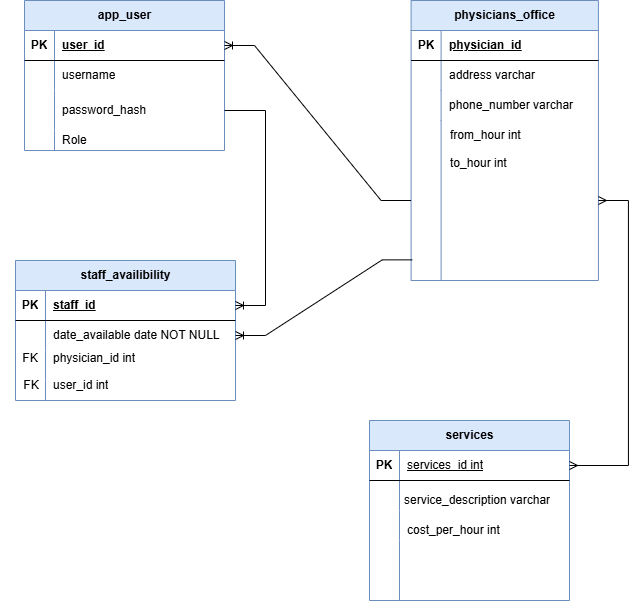

The diagram above was exported from draw.io. Its source (the exported page's mxGraphModel, read from the mxfile embedded in the PNG):
<mxGraphModel dx="1876" dy="455" grid="1" gridSize="10" guides="1" tooltips="1" connect="1" arrows="1" fold="1" page="1" pageScale="1" pageWidth="850" pageHeight="1100" math="0" shadow="0">
  <root>
    <mxCell id="0" />
    <mxCell id="1" parent="0" />
    <mxCell id="X8vxEiwcHwILAvhkqBFZ-37" value="app_user" style="shape=table;startSize=30;container=1;collapsible=1;childLayout=tableLayout;fixedRows=1;rowLines=0;fontStyle=1;align=center;resizeLast=1;html=1;fillColor=#dae8fc;strokeColor=#6c8ebf;" parent="1" vertex="1">
      <mxGeometry x="-675" y="310" width="200" height="150" as="geometry" />
    </mxCell>
    <mxCell id="X8vxEiwcHwILAvhkqBFZ-38" value="" style="shape=tableRow;horizontal=0;startSize=0;swimlaneHead=0;swimlaneBody=0;fillColor=none;collapsible=0;dropTarget=0;points=[[0,0.5],[1,0.5]];portConstraint=eastwest;top=0;left=0;right=0;bottom=1;" parent="X8vxEiwcHwILAvhkqBFZ-37" vertex="1">
      <mxGeometry y="30" width="200" height="30" as="geometry" />
    </mxCell>
    <mxCell id="X8vxEiwcHwILAvhkqBFZ-39" value="PK" style="shape=partialRectangle;connectable=0;fillColor=none;top=0;left=0;bottom=0;right=0;fontStyle=1;overflow=hidden;whiteSpace=wrap;html=1;" parent="X8vxEiwcHwILAvhkqBFZ-38" vertex="1">
      <mxGeometry width="30" height="30" as="geometry">
        <mxRectangle width="30" height="30" as="alternateBounds" />
      </mxGeometry>
    </mxCell>
    <mxCell id="X8vxEiwcHwILAvhkqBFZ-40" value="user_id" style="shape=partialRectangle;connectable=0;fillColor=none;top=0;left=0;bottom=0;right=0;align=left;spacingLeft=6;fontStyle=5;overflow=hidden;whiteSpace=wrap;html=1;" parent="X8vxEiwcHwILAvhkqBFZ-38" vertex="1">
      <mxGeometry x="30" width="170" height="30" as="geometry">
        <mxRectangle width="170" height="30" as="alternateBounds" />
      </mxGeometry>
    </mxCell>
    <mxCell id="X8vxEiwcHwILAvhkqBFZ-41" value="" style="shape=tableRow;horizontal=0;startSize=0;swimlaneHead=0;swimlaneBody=0;fillColor=none;collapsible=0;dropTarget=0;points=[[0,0.5],[1,0.5]];portConstraint=eastwest;top=0;left=0;right=0;bottom=0;" parent="X8vxEiwcHwILAvhkqBFZ-37" vertex="1">
      <mxGeometry y="60" width="200" height="30" as="geometry" />
    </mxCell>
    <mxCell id="X8vxEiwcHwILAvhkqBFZ-42" value="" style="shape=partialRectangle;connectable=0;fillColor=none;top=0;left=0;bottom=0;right=0;editable=1;overflow=hidden;whiteSpace=wrap;html=1;" parent="X8vxEiwcHwILAvhkqBFZ-41" vertex="1">
      <mxGeometry width="30" height="30" as="geometry">
        <mxRectangle width="30" height="30" as="alternateBounds" />
      </mxGeometry>
    </mxCell>
    <mxCell id="X8vxEiwcHwILAvhkqBFZ-43" value="username" style="shape=partialRectangle;connectable=0;fillColor=none;top=0;left=0;bottom=0;right=0;align=left;spacingLeft=6;overflow=hidden;whiteSpace=wrap;html=1;" parent="X8vxEiwcHwILAvhkqBFZ-41" vertex="1">
      <mxGeometry x="30" width="170" height="30" as="geometry">
        <mxRectangle width="170" height="30" as="alternateBounds" />
      </mxGeometry>
    </mxCell>
    <mxCell id="X8vxEiwcHwILAvhkqBFZ-44" value="" style="shape=tableRow;horizontal=0;startSize=0;swimlaneHead=0;swimlaneBody=0;fillColor=none;collapsible=0;dropTarget=0;points=[[0,0.5],[1,0.5]];portConstraint=eastwest;top=0;left=0;right=0;bottom=0;" parent="X8vxEiwcHwILAvhkqBFZ-37" vertex="1">
      <mxGeometry y="90" width="200" height="40" as="geometry" />
    </mxCell>
    <mxCell id="X8vxEiwcHwILAvhkqBFZ-45" value="" style="shape=partialRectangle;connectable=0;fillColor=none;top=0;left=0;bottom=0;right=0;editable=1;overflow=hidden;whiteSpace=wrap;html=1;" parent="X8vxEiwcHwILAvhkqBFZ-44" vertex="1">
      <mxGeometry width="30" height="40" as="geometry">
        <mxRectangle width="30" height="40" as="alternateBounds" />
      </mxGeometry>
    </mxCell>
    <mxCell id="X8vxEiwcHwILAvhkqBFZ-46" value="password_hash" style="shape=partialRectangle;connectable=0;fillColor=none;top=0;left=0;bottom=0;right=0;align=left;spacingLeft=6;overflow=hidden;whiteSpace=wrap;html=1;" parent="X8vxEiwcHwILAvhkqBFZ-44" vertex="1">
      <mxGeometry x="30" width="170" height="40" as="geometry">
        <mxRectangle width="170" height="40" as="alternateBounds" />
      </mxGeometry>
    </mxCell>
    <mxCell id="X8vxEiwcHwILAvhkqBFZ-47" value="" style="shape=tableRow;horizontal=0;startSize=0;swimlaneHead=0;swimlaneBody=0;fillColor=none;collapsible=0;dropTarget=0;points=[[0,0.5],[1,0.5]];portConstraint=eastwest;top=0;left=0;right=0;bottom=0;" parent="X8vxEiwcHwILAvhkqBFZ-37" vertex="1">
      <mxGeometry y="130" width="200" height="20" as="geometry" />
    </mxCell>
    <mxCell id="X8vxEiwcHwILAvhkqBFZ-48" value="" style="shape=partialRectangle;connectable=0;fillColor=none;top=0;left=0;bottom=0;right=0;editable=1;overflow=hidden;whiteSpace=wrap;html=1;" parent="X8vxEiwcHwILAvhkqBFZ-47" vertex="1">
      <mxGeometry width="30" height="20" as="geometry">
        <mxRectangle width="30" height="20" as="alternateBounds" />
      </mxGeometry>
    </mxCell>
    <mxCell id="X8vxEiwcHwILAvhkqBFZ-49" value="Role" style="shape=partialRectangle;connectable=0;fillColor=none;top=0;left=0;bottom=0;right=0;align=left;spacingLeft=6;overflow=hidden;whiteSpace=wrap;html=1;" parent="X8vxEiwcHwILAvhkqBFZ-47" vertex="1">
      <mxGeometry x="30" width="170" height="20" as="geometry">
        <mxRectangle width="170" height="20" as="alternateBounds" />
      </mxGeometry>
    </mxCell>
    <mxCell id="X8vxEiwcHwILAvhkqBFZ-63" value="staff_availibility" style="shape=table;startSize=30;container=1;collapsible=1;childLayout=tableLayout;fixedRows=1;rowLines=0;fontStyle=1;align=center;resizeLast=1;html=1;fillColor=#dae8fc;strokeColor=#6c8ebf;" parent="1" vertex="1">
      <mxGeometry x="-684" y="570" width="220" height="140" as="geometry" />
    </mxCell>
    <mxCell id="X8vxEiwcHwILAvhkqBFZ-64" value="" style="shape=tableRow;horizontal=0;startSize=0;swimlaneHead=0;swimlaneBody=0;fillColor=none;collapsible=0;dropTarget=0;points=[[0,0.5],[1,0.5]];portConstraint=eastwest;top=0;left=0;right=0;bottom=1;" parent="X8vxEiwcHwILAvhkqBFZ-63" vertex="1">
      <mxGeometry y="30" width="220" height="30" as="geometry" />
    </mxCell>
    <mxCell id="X8vxEiwcHwILAvhkqBFZ-65" value="PK" style="shape=partialRectangle;connectable=0;fillColor=none;top=0;left=0;bottom=0;right=0;fontStyle=1;overflow=hidden;whiteSpace=wrap;html=1;" parent="X8vxEiwcHwILAvhkqBFZ-64" vertex="1">
      <mxGeometry width="30" height="30" as="geometry">
        <mxRectangle width="30" height="30" as="alternateBounds" />
      </mxGeometry>
    </mxCell>
    <mxCell id="X8vxEiwcHwILAvhkqBFZ-66" value="staff_id" style="shape=partialRectangle;connectable=0;fillColor=none;top=0;left=0;bottom=0;right=0;align=left;spacingLeft=6;fontStyle=5;overflow=hidden;whiteSpace=wrap;html=1;" parent="X8vxEiwcHwILAvhkqBFZ-64" vertex="1">
      <mxGeometry x="30" width="190" height="30" as="geometry">
        <mxRectangle width="190" height="30" as="alternateBounds" />
      </mxGeometry>
    </mxCell>
    <mxCell id="X8vxEiwcHwILAvhkqBFZ-67" value="" style="shape=tableRow;horizontal=0;startSize=0;swimlaneHead=0;swimlaneBody=0;fillColor=none;collapsible=0;dropTarget=0;points=[[0,0.5],[1,0.5]];portConstraint=eastwest;top=0;left=0;right=0;bottom=0;" parent="X8vxEiwcHwILAvhkqBFZ-63" vertex="1">
      <mxGeometry y="60" width="220" height="30" as="geometry" />
    </mxCell>
    <mxCell id="X8vxEiwcHwILAvhkqBFZ-68" value="" style="shape=partialRectangle;connectable=0;fillColor=none;top=0;left=0;bottom=0;right=0;editable=1;overflow=hidden;whiteSpace=wrap;html=1;" parent="X8vxEiwcHwILAvhkqBFZ-67" vertex="1">
      <mxGeometry width="30" height="30" as="geometry">
        <mxRectangle width="30" height="30" as="alternateBounds" />
      </mxGeometry>
    </mxCell>
    <mxCell id="X8vxEiwcHwILAvhkqBFZ-69" value="date_available date NOT NULL&amp;nbsp;" style="shape=partialRectangle;connectable=0;fillColor=none;top=0;left=0;bottom=0;right=0;align=left;spacingLeft=6;overflow=hidden;whiteSpace=wrap;html=1;" parent="X8vxEiwcHwILAvhkqBFZ-67" vertex="1">
      <mxGeometry x="30" width="190" height="30" as="geometry">
        <mxRectangle width="190" height="30" as="alternateBounds" />
      </mxGeometry>
    </mxCell>
    <mxCell id="X8vxEiwcHwILAvhkqBFZ-70" value="" style="shape=tableRow;horizontal=0;startSize=0;swimlaneHead=0;swimlaneBody=0;fillColor=none;collapsible=0;dropTarget=0;points=[[0,0.5],[1,0.5]];portConstraint=eastwest;top=0;left=0;right=0;bottom=0;" parent="X8vxEiwcHwILAvhkqBFZ-63" vertex="1">
      <mxGeometry y="90" width="220" height="30" as="geometry" />
    </mxCell>
    <mxCell id="X8vxEiwcHwILAvhkqBFZ-71" value="" style="shape=partialRectangle;connectable=0;fillColor=none;top=0;left=0;bottom=0;right=0;editable=1;overflow=hidden;whiteSpace=wrap;html=1;" parent="X8vxEiwcHwILAvhkqBFZ-70" vertex="1">
      <mxGeometry width="30" height="30" as="geometry">
        <mxRectangle width="30" height="30" as="alternateBounds" />
      </mxGeometry>
    </mxCell>
    <mxCell id="X8vxEiwcHwILAvhkqBFZ-72" value="" style="shape=partialRectangle;connectable=0;fillColor=none;top=0;left=0;bottom=0;right=0;align=left;spacingLeft=6;overflow=hidden;whiteSpace=wrap;html=1;" parent="X8vxEiwcHwILAvhkqBFZ-70" vertex="1">
      <mxGeometry x="30" width="190" height="30" as="geometry">
        <mxRectangle width="190" height="30" as="alternateBounds" />
      </mxGeometry>
    </mxCell>
    <mxCell id="X8vxEiwcHwILAvhkqBFZ-73" value="" style="shape=tableRow;horizontal=0;startSize=0;swimlaneHead=0;swimlaneBody=0;fillColor=none;collapsible=0;dropTarget=0;points=[[0,0.5],[1,0.5]];portConstraint=eastwest;top=0;left=0;right=0;bottom=0;" parent="X8vxEiwcHwILAvhkqBFZ-63" vertex="1">
      <mxGeometry y="120" width="220" height="20" as="geometry" />
    </mxCell>
    <mxCell id="X8vxEiwcHwILAvhkqBFZ-74" value="" style="shape=partialRectangle;connectable=0;fillColor=none;top=0;left=0;bottom=0;right=0;editable=1;overflow=hidden;whiteSpace=wrap;html=1;" parent="X8vxEiwcHwILAvhkqBFZ-73" vertex="1">
      <mxGeometry width="30" height="20" as="geometry">
        <mxRectangle width="30" height="20" as="alternateBounds" />
      </mxGeometry>
    </mxCell>
    <mxCell id="X8vxEiwcHwILAvhkqBFZ-75" value="" style="shape=partialRectangle;connectable=0;fillColor=none;top=0;left=0;bottom=0;right=0;align=left;spacingLeft=6;overflow=hidden;whiteSpace=wrap;html=1;" parent="X8vxEiwcHwILAvhkqBFZ-73" vertex="1">
      <mxGeometry x="30" width="190" height="20" as="geometry">
        <mxRectangle width="190" height="20" as="alternateBounds" />
      </mxGeometry>
    </mxCell>
    <mxCell id="X8vxEiwcHwILAvhkqBFZ-110" value="" style="group" parent="1" vertex="1" connectable="0">
      <mxGeometry x="-304" y="310" width="205" height="290" as="geometry" />
    </mxCell>
    <mxCell id="X8vxEiwcHwILAvhkqBFZ-50" value="physicians_office" style="shape=table;startSize=30;container=1;collapsible=1;childLayout=tableLayout;fixedRows=1;rowLines=0;fontStyle=1;align=center;resizeLast=1;html=1;fillColor=#dae8fc;strokeColor=#6c8ebf;" parent="X8vxEiwcHwILAvhkqBFZ-110" vertex="1">
      <mxGeometry x="15.61" width="187.31" height="280" as="geometry" />
    </mxCell>
    <mxCell id="X8vxEiwcHwILAvhkqBFZ-51" value="" style="shape=tableRow;horizontal=0;startSize=0;swimlaneHead=0;swimlaneBody=0;fillColor=none;collapsible=0;dropTarget=0;points=[[0,0.5],[1,0.5]];portConstraint=eastwest;top=0;left=0;right=0;bottom=1;" parent="X8vxEiwcHwILAvhkqBFZ-50" vertex="1">
      <mxGeometry y="30" width="187.31" height="30" as="geometry" />
    </mxCell>
    <mxCell id="X8vxEiwcHwILAvhkqBFZ-52" value="PK" style="shape=partialRectangle;connectable=0;fillColor=none;top=0;left=0;bottom=0;right=0;fontStyle=1;overflow=hidden;whiteSpace=wrap;html=1;" parent="X8vxEiwcHwILAvhkqBFZ-51" vertex="1">
      <mxGeometry width="30" height="30" as="geometry">
        <mxRectangle width="30" height="30" as="alternateBounds" />
      </mxGeometry>
    </mxCell>
    <mxCell id="X8vxEiwcHwILAvhkqBFZ-53" value="physician_id" style="shape=partialRectangle;connectable=0;fillColor=none;top=0;left=0;bottom=0;right=0;align=left;spacingLeft=6;fontStyle=5;overflow=hidden;whiteSpace=wrap;html=1;" parent="X8vxEiwcHwILAvhkqBFZ-51" vertex="1">
      <mxGeometry x="30" width="157.31" height="30" as="geometry">
        <mxRectangle width="157.31" height="30" as="alternateBounds" />
      </mxGeometry>
    </mxCell>
    <mxCell id="X8vxEiwcHwILAvhkqBFZ-54" value="" style="shape=tableRow;horizontal=0;startSize=0;swimlaneHead=0;swimlaneBody=0;fillColor=none;collapsible=0;dropTarget=0;points=[[0,0.5],[1,0.5]];portConstraint=eastwest;top=0;left=0;right=0;bottom=0;" parent="X8vxEiwcHwILAvhkqBFZ-50" vertex="1">
      <mxGeometry y="60" width="187.31" height="30" as="geometry" />
    </mxCell>
    <mxCell id="X8vxEiwcHwILAvhkqBFZ-55" value="" style="shape=partialRectangle;connectable=0;fillColor=none;top=0;left=0;bottom=0;right=0;editable=1;overflow=hidden;whiteSpace=wrap;html=1;" parent="X8vxEiwcHwILAvhkqBFZ-54" vertex="1">
      <mxGeometry width="30" height="30" as="geometry">
        <mxRectangle width="30" height="30" as="alternateBounds" />
      </mxGeometry>
    </mxCell>
    <mxCell id="X8vxEiwcHwILAvhkqBFZ-56" value="address varchar&amp;nbsp;" style="shape=partialRectangle;connectable=0;fillColor=none;top=0;left=0;bottom=0;right=0;align=left;spacingLeft=6;overflow=hidden;whiteSpace=wrap;html=1;" parent="X8vxEiwcHwILAvhkqBFZ-54" vertex="1">
      <mxGeometry x="30" width="157.31" height="30" as="geometry">
        <mxRectangle width="157.31" height="30" as="alternateBounds" />
      </mxGeometry>
    </mxCell>
    <mxCell id="X8vxEiwcHwILAvhkqBFZ-57" value="" style="shape=tableRow;horizontal=0;startSize=0;swimlaneHead=0;swimlaneBody=0;fillColor=none;collapsible=0;dropTarget=0;points=[[0,0.5],[1,0.5]];portConstraint=eastwest;top=0;left=0;right=0;bottom=0;" parent="X8vxEiwcHwILAvhkqBFZ-50" vertex="1">
      <mxGeometry y="90" width="187.31" height="30" as="geometry" />
    </mxCell>
    <mxCell id="X8vxEiwcHwILAvhkqBFZ-58" value="" style="shape=partialRectangle;connectable=0;fillColor=none;top=0;left=0;bottom=0;right=0;editable=1;overflow=hidden;whiteSpace=wrap;html=1;" parent="X8vxEiwcHwILAvhkqBFZ-57" vertex="1">
      <mxGeometry width="30" height="30" as="geometry">
        <mxRectangle width="30" height="30" as="alternateBounds" />
      </mxGeometry>
    </mxCell>
    <mxCell id="X8vxEiwcHwILAvhkqBFZ-59" value="phone_number varchar&amp;nbsp;" style="shape=partialRectangle;connectable=0;fillColor=none;top=0;left=0;bottom=0;right=0;align=left;spacingLeft=6;overflow=hidden;whiteSpace=wrap;html=1;" parent="X8vxEiwcHwILAvhkqBFZ-57" vertex="1">
      <mxGeometry x="30" width="157.31" height="30" as="geometry">
        <mxRectangle width="157.31" height="30" as="alternateBounds" />
      </mxGeometry>
    </mxCell>
    <mxCell id="X8vxEiwcHwILAvhkqBFZ-60" value="" style="shape=tableRow;horizontal=0;startSize=0;swimlaneHead=0;swimlaneBody=0;fillColor=none;collapsible=0;dropTarget=0;points=[[0,0.5],[1,0.5]];portConstraint=eastwest;top=0;left=0;right=0;bottom=0;" parent="X8vxEiwcHwILAvhkqBFZ-50" vertex="1">
      <mxGeometry y="120" width="187.31" height="160" as="geometry" />
    </mxCell>
    <mxCell id="X8vxEiwcHwILAvhkqBFZ-61" value="" style="shape=partialRectangle;connectable=0;fillColor=none;top=0;left=0;bottom=0;right=0;editable=1;overflow=hidden;whiteSpace=wrap;html=1;" parent="X8vxEiwcHwILAvhkqBFZ-60" vertex="1">
      <mxGeometry width="30" height="160" as="geometry">
        <mxRectangle width="30" height="160" as="alternateBounds" />
      </mxGeometry>
    </mxCell>
    <mxCell id="X8vxEiwcHwILAvhkqBFZ-62" value="" style="shape=partialRectangle;connectable=0;fillColor=none;top=0;left=0;bottom=0;right=0;align=left;spacingLeft=6;overflow=hidden;whiteSpace=wrap;html=1;" parent="X8vxEiwcHwILAvhkqBFZ-60" vertex="1">
      <mxGeometry x="30" width="157.31" height="160" as="geometry">
        <mxRectangle width="157.31" height="160" as="alternateBounds" />
      </mxGeometry>
    </mxCell>
    <mxCell id="X8vxEiwcHwILAvhkqBFZ-106" value="from_hour int" style="shape=partialRectangle;connectable=0;fillColor=none;top=0;left=0;bottom=0;right=0;align=left;spacingLeft=6;overflow=hidden;whiteSpace=wrap;html=1;" parent="X8vxEiwcHwILAvhkqBFZ-110" vertex="1">
      <mxGeometry x="46.82741116751268" y="115.00210909090907" width="156.09137055837562" height="39.54545454545455" as="geometry">
        <mxRectangle width="150" height="30" as="alternateBounds" />
      </mxGeometry>
    </mxCell>
    <mxCell id="X8vxEiwcHwILAvhkqBFZ-108" value="to_hour int" style="shape=partialRectangle;connectable=0;fillColor=none;top=0;left=0;bottom=0;right=0;align=left;spacingLeft=6;overflow=hidden;whiteSpace=wrap;html=1;" parent="X8vxEiwcHwILAvhkqBFZ-110" vertex="1">
      <mxGeometry x="46.82709098008589" y="143.00105454545454" width="156.09137055837562" height="39.54545454545455" as="geometry">
        <mxRectangle width="150" height="30" as="alternateBounds" />
      </mxGeometry>
    </mxCell>
    <mxCell id="X8vxEiwcHwILAvhkqBFZ-116" value="" style="edgeStyle=entityRelationEdgeStyle;fontSize=12;html=1;endArrow=ERoneToMany;rounded=0;entryX=1;entryY=0.5;entryDx=0;entryDy=0;" parent="1" source="X8vxEiwcHwILAvhkqBFZ-60" target="X8vxEiwcHwILAvhkqBFZ-38" edge="1">
      <mxGeometry width="100" height="100" relative="1" as="geometry">
        <mxPoint x="-324" y="510" as="sourcePoint" />
        <mxPoint x="-304" y="590" as="targetPoint" />
      </mxGeometry>
    </mxCell>
    <mxCell id="X8vxEiwcHwILAvhkqBFZ-117" value="" style="edgeStyle=entityRelationEdgeStyle;fontSize=12;html=1;endArrow=ERoneToMany;rounded=0;entryX=1;entryY=0.5;entryDx=0;entryDy=0;exitX=0.006;exitY=0.871;exitDx=0;exitDy=0;exitPerimeter=0;" parent="1" source="X8vxEiwcHwILAvhkqBFZ-60" target="X8vxEiwcHwILAvhkqBFZ-67" edge="1">
      <mxGeometry width="100" height="100" relative="1" as="geometry">
        <mxPoint x="-224" y="590" as="sourcePoint" />
        <mxPoint x="-334" y="650" as="targetPoint" />
      </mxGeometry>
    </mxCell>
    <mxCell id="X8vxEiwcHwILAvhkqBFZ-120" value="physician_id int" style="shape=partialRectangle;connectable=0;fillColor=none;top=0;left=0;bottom=0;right=0;align=left;spacingLeft=6;overflow=hidden;whiteSpace=wrap;html=1;" parent="1" vertex="1">
      <mxGeometry x="-654" y="653" width="190" height="30" as="geometry">
        <mxRectangle width="190" height="30" as="alternateBounds" />
      </mxGeometry>
    </mxCell>
    <mxCell id="X8vxEiwcHwILAvhkqBFZ-121" value="user_id int" style="shape=partialRectangle;connectable=0;fillColor=none;top=0;left=0;bottom=0;right=0;align=left;spacingLeft=6;overflow=hidden;whiteSpace=wrap;html=1;" parent="1" vertex="1">
      <mxGeometry x="-654" y="680" width="190" height="30" as="geometry">
        <mxRectangle width="190" height="30" as="alternateBounds" />
      </mxGeometry>
    </mxCell>
    <mxCell id="X8vxEiwcHwILAvhkqBFZ-122" value="FK" style="text;strokeColor=none;align=center;fillColor=none;html=1;verticalAlign=middle;whiteSpace=wrap;rounded=0;" parent="1" vertex="1">
      <mxGeometry x="-699" y="653" width="60" height="30" as="geometry" />
    </mxCell>
    <mxCell id="X8vxEiwcHwILAvhkqBFZ-123" value="FK" style="text;strokeColor=none;align=center;fillColor=none;html=1;verticalAlign=middle;whiteSpace=wrap;rounded=0;" parent="1" vertex="1">
      <mxGeometry x="-698" y="680" width="60" height="30" as="geometry" />
    </mxCell>
    <mxCell id="X8vxEiwcHwILAvhkqBFZ-126" value="" style="edgeStyle=entityRelationEdgeStyle;fontSize=12;html=1;endArrow=ERoneToMany;rounded=0;exitX=1;exitY=0.5;exitDx=0;exitDy=0;" parent="1" source="X8vxEiwcHwILAvhkqBFZ-44" target="X8vxEiwcHwILAvhkqBFZ-64" edge="1">
      <mxGeometry width="100" height="100" relative="1" as="geometry">
        <mxPoint x="-880" y="390" as="sourcePoint" />
        <mxPoint x="-830" y="619.64" as="targetPoint" />
        <Array as="points">
          <mxPoint x="-860" y="469.64" />
          <mxPoint x="-780" y="479.64" />
          <mxPoint x="-800" y="469.64" />
        </Array>
      </mxGeometry>
    </mxCell>
    <mxCell id="QNrZpDk7GlCWxiDm02MS-1" value="services" style="shape=table;startSize=30;container=1;collapsible=1;childLayout=tableLayout;fixedRows=1;rowLines=0;fontStyle=1;align=center;resizeLast=1;html=1;fillColor=#dae8fc;strokeColor=#6c8ebf;" vertex="1" parent="1">
      <mxGeometry x="-330" y="730" width="200" height="180" as="geometry" />
    </mxCell>
    <mxCell id="QNrZpDk7GlCWxiDm02MS-2" value="" style="shape=tableRow;horizontal=0;startSize=0;swimlaneHead=0;swimlaneBody=0;fillColor=none;collapsible=0;dropTarget=0;points=[[0,0.5],[1,0.5]];portConstraint=eastwest;top=0;left=0;right=0;bottom=1;" vertex="1" parent="QNrZpDk7GlCWxiDm02MS-1">
      <mxGeometry y="30" width="200" height="30" as="geometry" />
    </mxCell>
    <mxCell id="QNrZpDk7GlCWxiDm02MS-3" value="PK" style="shape=partialRectangle;connectable=0;fillColor=none;top=0;left=0;bottom=0;right=0;fontStyle=1;overflow=hidden;whiteSpace=wrap;html=1;" vertex="1" parent="QNrZpDk7GlCWxiDm02MS-2">
      <mxGeometry width="30" height="30" as="geometry">
        <mxRectangle width="30" height="30" as="alternateBounds" />
      </mxGeometry>
    </mxCell>
    <mxCell id="QNrZpDk7GlCWxiDm02MS-4" value="&lt;span style=&quot;font-weight: 400;&quot;&gt;services_id int&lt;/span&gt;" style="shape=partialRectangle;connectable=0;fillColor=none;top=0;left=0;bottom=0;right=0;align=left;spacingLeft=6;fontStyle=5;overflow=hidden;whiteSpace=wrap;html=1;" vertex="1" parent="QNrZpDk7GlCWxiDm02MS-2">
      <mxGeometry x="30" width="170" height="30" as="geometry">
        <mxRectangle width="170" height="30" as="alternateBounds" />
      </mxGeometry>
    </mxCell>
    <mxCell id="QNrZpDk7GlCWxiDm02MS-5" value="" style="shape=tableRow;horizontal=0;startSize=0;swimlaneHead=0;swimlaneBody=0;fillColor=none;collapsible=0;dropTarget=0;points=[[0,0.5],[1,0.5]];portConstraint=eastwest;top=0;left=0;right=0;bottom=0;" vertex="1" parent="QNrZpDk7GlCWxiDm02MS-1">
      <mxGeometry y="60" width="200" height="30" as="geometry" />
    </mxCell>
    <mxCell id="QNrZpDk7GlCWxiDm02MS-6" value="" style="shape=partialRectangle;connectable=0;fillColor=none;top=0;left=0;bottom=0;right=0;editable=1;overflow=hidden;whiteSpace=wrap;html=1;" vertex="1" parent="QNrZpDk7GlCWxiDm02MS-5">
      <mxGeometry width="30" height="30" as="geometry">
        <mxRectangle width="30" height="30" as="alternateBounds" />
      </mxGeometry>
    </mxCell>
    <mxCell id="QNrZpDk7GlCWxiDm02MS-7" value="" style="shape=partialRectangle;connectable=0;fillColor=none;top=0;left=0;bottom=0;right=0;align=left;spacingLeft=6;overflow=hidden;whiteSpace=wrap;html=1;" vertex="1" parent="QNrZpDk7GlCWxiDm02MS-5">
      <mxGeometry x="30" width="170" height="30" as="geometry">
        <mxRectangle width="170" height="30" as="alternateBounds" />
      </mxGeometry>
    </mxCell>
    <mxCell id="QNrZpDk7GlCWxiDm02MS-8" value="" style="shape=tableRow;horizontal=0;startSize=0;swimlaneHead=0;swimlaneBody=0;fillColor=none;collapsible=0;dropTarget=0;points=[[0,0.5],[1,0.5]];portConstraint=eastwest;top=0;left=0;right=0;bottom=0;" vertex="1" parent="QNrZpDk7GlCWxiDm02MS-1">
      <mxGeometry y="90" width="200" height="30" as="geometry" />
    </mxCell>
    <mxCell id="QNrZpDk7GlCWxiDm02MS-9" value="" style="shape=partialRectangle;connectable=0;fillColor=none;top=0;left=0;bottom=0;right=0;editable=1;overflow=hidden;whiteSpace=wrap;html=1;" vertex="1" parent="QNrZpDk7GlCWxiDm02MS-8">
      <mxGeometry width="30" height="30" as="geometry">
        <mxRectangle width="30" height="30" as="alternateBounds" />
      </mxGeometry>
    </mxCell>
    <mxCell id="QNrZpDk7GlCWxiDm02MS-10" value="" style="shape=partialRectangle;connectable=0;fillColor=none;top=0;left=0;bottom=0;right=0;align=left;spacingLeft=6;overflow=hidden;whiteSpace=wrap;html=1;" vertex="1" parent="QNrZpDk7GlCWxiDm02MS-8">
      <mxGeometry x="30" width="170" height="30" as="geometry">
        <mxRectangle width="170" height="30" as="alternateBounds" />
      </mxGeometry>
    </mxCell>
    <mxCell id="QNrZpDk7GlCWxiDm02MS-11" value="" style="shape=tableRow;horizontal=0;startSize=0;swimlaneHead=0;swimlaneBody=0;fillColor=none;collapsible=0;dropTarget=0;points=[[0,0.5],[1,0.5]];portConstraint=eastwest;top=0;left=0;right=0;bottom=0;" vertex="1" parent="QNrZpDk7GlCWxiDm02MS-1">
      <mxGeometry y="120" width="200" height="60" as="geometry" />
    </mxCell>
    <mxCell id="QNrZpDk7GlCWxiDm02MS-12" value="" style="shape=partialRectangle;connectable=0;fillColor=none;top=0;left=0;bottom=0;right=0;editable=1;overflow=hidden;whiteSpace=wrap;html=1;" vertex="1" parent="QNrZpDk7GlCWxiDm02MS-11">
      <mxGeometry width="30" height="60" as="geometry">
        <mxRectangle width="30" height="60" as="alternateBounds" />
      </mxGeometry>
    </mxCell>
    <mxCell id="QNrZpDk7GlCWxiDm02MS-13" value="" style="shape=partialRectangle;connectable=0;fillColor=none;top=0;left=0;bottom=0;right=0;align=left;spacingLeft=6;overflow=hidden;whiteSpace=wrap;html=1;" vertex="1" parent="QNrZpDk7GlCWxiDm02MS-11">
      <mxGeometry x="30" width="170" height="60" as="geometry">
        <mxRectangle width="170" height="60" as="alternateBounds" />
      </mxGeometry>
    </mxCell>
    <mxCell id="QNrZpDk7GlCWxiDm02MS-14" value="service_description varchar" style="shape=partialRectangle;connectable=0;fillColor=none;top=0;left=0;bottom=0;right=0;align=left;spacingLeft=6;overflow=hidden;whiteSpace=wrap;html=1;" vertex="1" parent="1">
      <mxGeometry x="-303.04137055837566" y="790.0042545454545" width="156.09137055837562" height="39.54545454545455" as="geometry">
        <mxRectangle width="150" height="30" as="alternateBounds" />
      </mxGeometry>
    </mxCell>
    <mxCell id="X8vxEiwcHwILAvhkqBFZ-105" value="cost_per_hour int" style="shape=partialRectangle;connectable=0;fillColor=none;top=0;left=0;bottom=0;right=0;align=left;spacingLeft=6;overflow=hidden;whiteSpace=wrap;html=1;" parent="1" vertex="1">
      <mxGeometry x="-300.00258883248733" y="819.9963636363636" width="156.09137055837562" height="39.54545454545455" as="geometry">
        <mxRectangle width="150" height="30" as="alternateBounds" />
      </mxGeometry>
    </mxCell>
    <mxCell id="QNrZpDk7GlCWxiDm02MS-15" value="" style="edgeStyle=entityRelationEdgeStyle;fontSize=12;html=1;endArrow=ERmany;startArrow=ERmany;rounded=0;exitX=1;exitY=0.5;exitDx=0;exitDy=0;" edge="1" parent="1" source="QNrZpDk7GlCWxiDm02MS-2" target="X8vxEiwcHwILAvhkqBFZ-60">
      <mxGeometry width="100" height="100" relative="1" as="geometry">
        <mxPoint x="-320" y="670" as="sourcePoint" />
        <mxPoint x="-220" y="570" as="targetPoint" />
      </mxGeometry>
    </mxCell>
  </root>
</mxGraphModel>